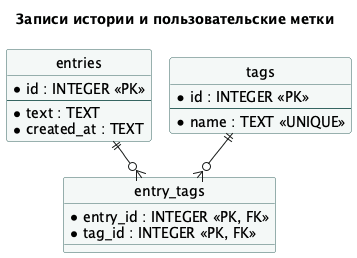

The diagram above was rendered by PlantUML. Its source (embedded in the PNG):
@startuml
!pragma layout smetana
hide circle
skinparam shadowing false
skinparam linetype ortho
skinparam classBackgroundColor #F4F8F7
skinparam classBorderColor #366561
title Записи истории и пользовательские метки
entity "entries" as Entries {
  * id : INTEGER <<PK>>
  --
  * text : TEXT
  * created_at : TEXT
}
entity "entry_tags" as Links {
  * entry_id : INTEGER <<PK, FK>>
  * tag_id : INTEGER <<PK, FK>>
}
entity "tags" as Tags {
  * id : INTEGER <<PK>>
  --
  * name : TEXT <<UNIQUE>>
}
Entries ||--o{ Links
Tags ||--o{ Links
@enduml